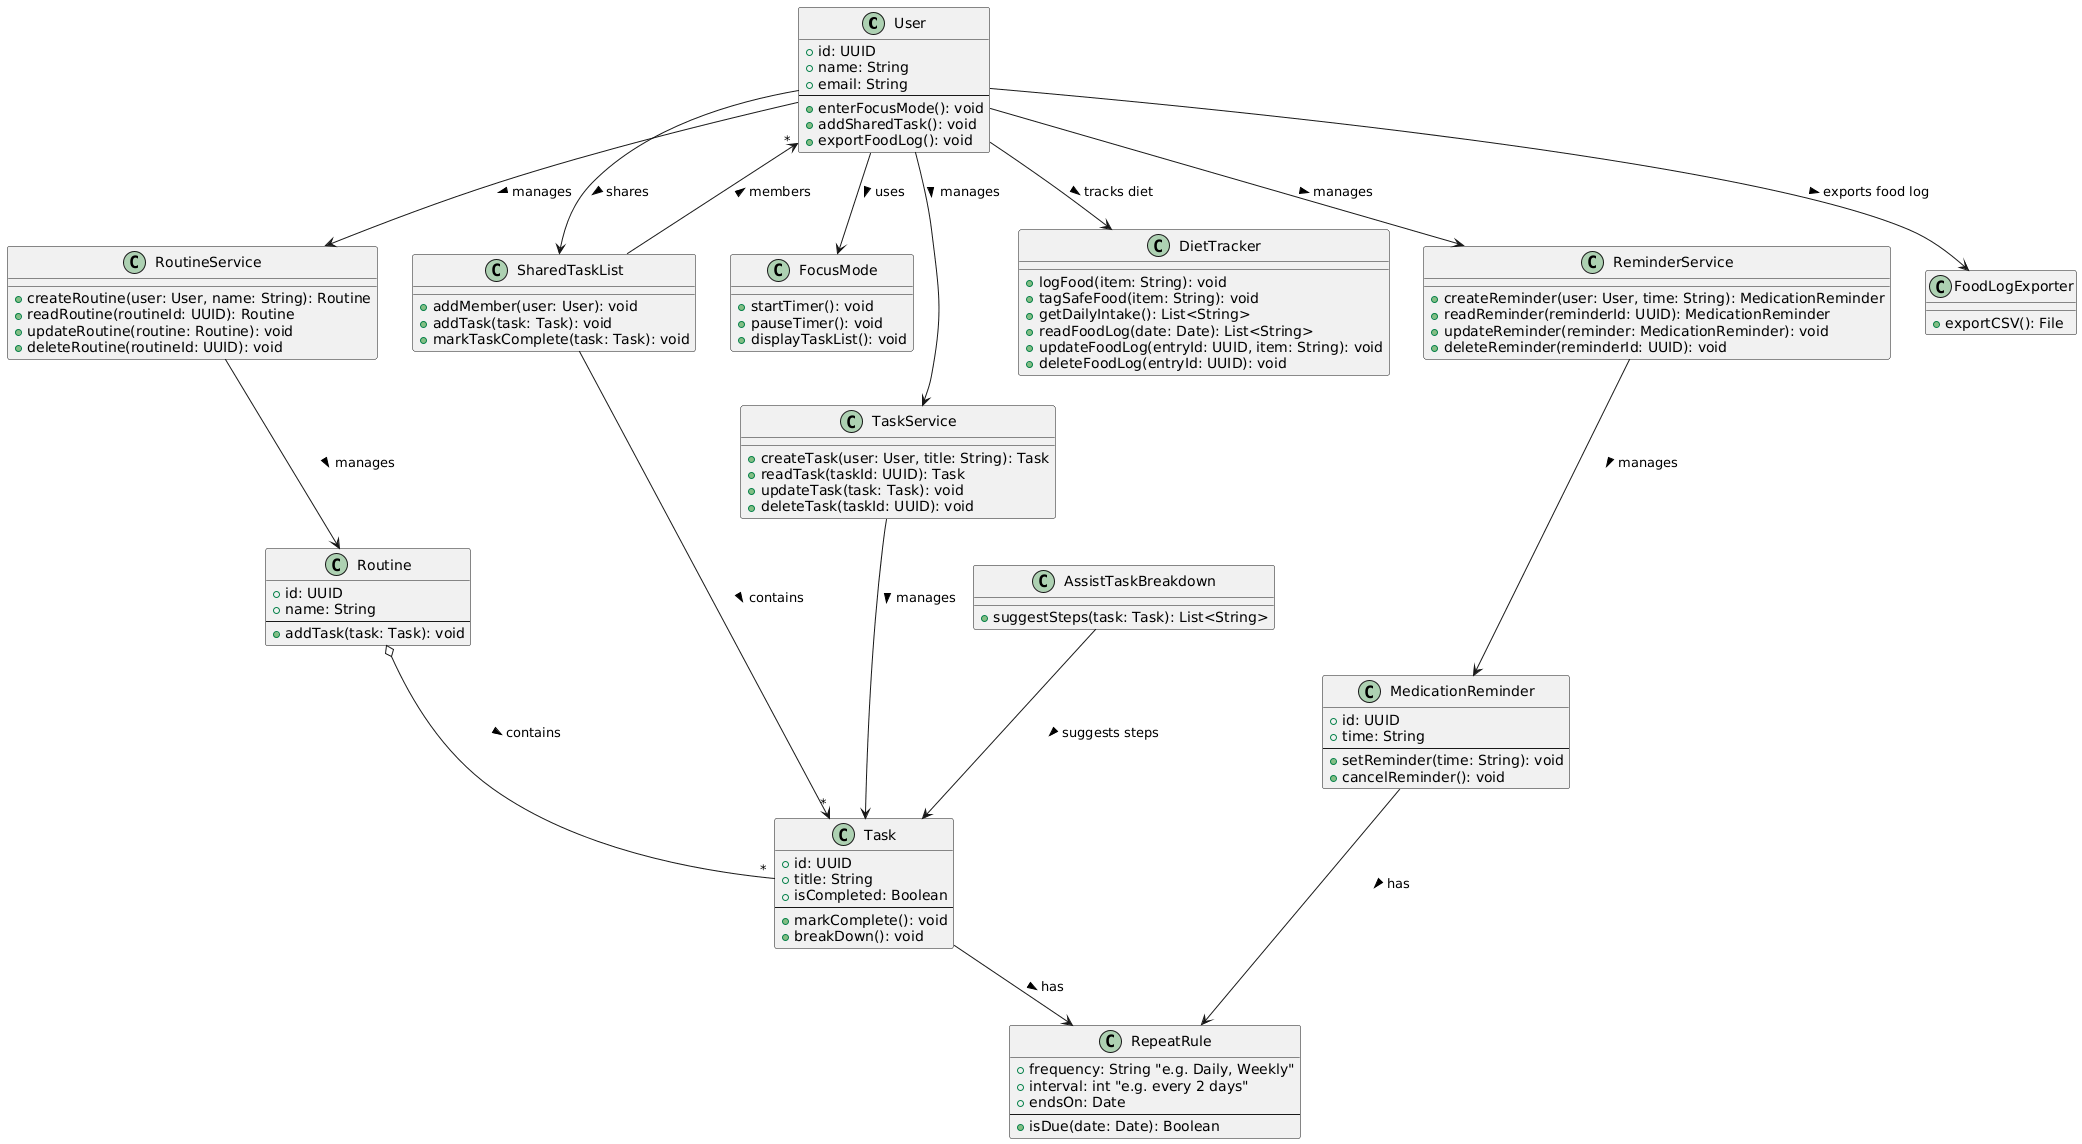

The diagram above was rendered by PlantUML. Its source (embedded in the PNG):
@startuml
' =============================
' Classes
' =============================

class User {
    +id: UUID
    +name: String
    +email: String
    --
    +enterFocusMode(): void
    +addSharedTask(): void
    +exportFoodLog(): void
}

class Task {
    +id: UUID
    +title: String
    +isCompleted: Boolean
    --
    +markComplete(): void
    +breakDown(): void
}

class TaskService {
    +createTask(user: User, title: String): Task
    +readTask(taskId: UUID): Task
    +updateTask(task: Task): void
    +deleteTask(taskId: UUID): void
}

class RepeatRule {
    +frequency: String "e.g. Daily, Weekly"
    +interval: int "e.g. every 2 days"
    +endsOn: Date
    --
    +isDue(date: Date): Boolean
}

class Routine {
    +id: UUID
    +name: String
    --
    +addTask(task: Task): void
}

class RoutineService {
    +createRoutine(user: User, name: String): Routine
    +readRoutine(routineId: UUID): Routine
    +updateRoutine(routine: Routine): void
    +deleteRoutine(routineId: UUID): void
}

class FocusMode {
    +startTimer(): void
    +pauseTimer(): void
    +displayTaskList(): void
}

class AssistTaskBreakdown {
    +suggestSteps(task: Task): List<String>
}

class SharedTaskList {
    +addMember(user: User): void
    +addTask(task: Task): void
    +markTaskComplete(task: Task): void
}

class DietTracker {
    +logFood(item: String): void
    +tagSafeFood(item: String): void
    +getDailyIntake(): List<String>
    +readFoodLog(date: Date): List<String>
    +updateFoodLog(entryId: UUID, item: String): void
    +deleteFoodLog(entryId: UUID): void
}

class MedicationReminder {
    +id: UUID
    +time: String
    --
    +setReminder(time: String): void
    +cancelReminder(): void
}

class ReminderService {
    +createReminder(user: User, time: String): MedicationReminder
    +readReminder(reminderId: UUID): MedicationReminder
    +updateReminder(reminder: MedicationReminder): void
    +deleteReminder(reminderId: UUID): void
}

class FoodLogExporter {
    +exportCSV(): File
}

' =============================
' Relationships
' =============================

User --> FocusMode : uses >
User --> SharedTaskList : shares >
User --> DietTracker : tracks diet >
User --> FoodLogExporter : exports food log >

User --> TaskService : manages >
User --> RoutineService : manages >
User --> ReminderService : manages >

Task --> RepeatRule : has >
MedicationReminder --> RepeatRule : has >
Routine o-- "*" Task : contains >
SharedTaskList --> "*" Task : contains >
SharedTaskList --> "*" User : members >
AssistTaskBreakdown --> Task : suggests steps >

TaskService --> Task : manages >
RoutineService --> Routine : manages >
ReminderService --> MedicationReminder : manages >
@enduml